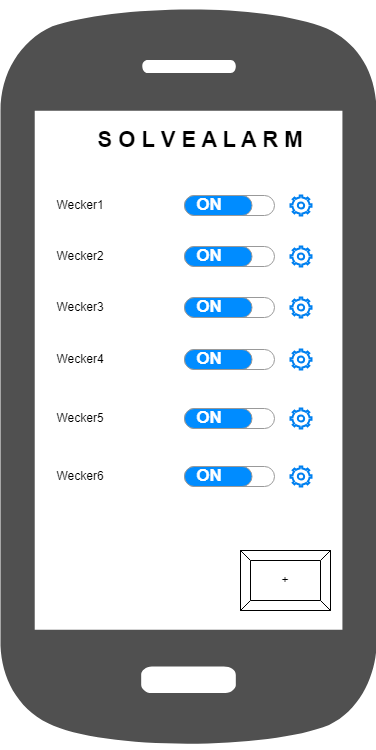

The diagram above was exported from draw.io. Its source (the exported page's mxGraphModel, read from the mxfile embedded in the PNG):
<mxGraphModel dx="1434" dy="786" grid="1" gridSize="10" guides="1" tooltips="1" connect="1" arrows="1" fold="1" page="1" pageScale="1" pageWidth="827" pageHeight="1169" math="0" shadow="0">
  <root>
    <mxCell id="0" />
    <mxCell id="1" parent="0" />
    <mxCell id="dYAvZs6aVozZZ1Gtp9qe-1" value="" style="sketch=0;pointerEvents=1;shadow=0;dashed=0;html=1;strokeColor=none;fillColor=#505050;labelPosition=center;verticalLabelPosition=bottom;verticalAlign=top;outlineConnect=0;align=center;shape=mxgraph.office.devices.cell_phone_android_standalone;" vertex="1" parent="1">
      <mxGeometry x="230" y="140" width="376" height="750" as="geometry" />
    </mxCell>
    <mxCell id="dYAvZs6aVozZZ1Gtp9qe-2" value="+" style="labelPosition=center;verticalLabelPosition=middle;align=center;html=1;shape=mxgraph.basic.button;dx=10;whiteSpace=wrap;" vertex="1" parent="1">
      <mxGeometry x="470" y="690" width="90" height="60" as="geometry" />
    </mxCell>
    <mxCell id="dYAvZs6aVozZZ1Gtp9qe-3" value="S O L V E A L A R M" style="text;html=1;align=center;verticalAlign=middle;whiteSpace=wrap;rounded=0;fontStyle=1;fontSize=22;labelBackgroundColor=default;" vertex="1" parent="1">
      <mxGeometry x="270" y="240" width="320" height="80" as="geometry" />
    </mxCell>
    <mxCell id="dYAvZs6aVozZZ1Gtp9qe-5" value="Wecker1" style="text;html=1;align=center;verticalAlign=middle;whiteSpace=wrap;rounded=0;" vertex="1" parent="1">
      <mxGeometry x="280" y="330" width="60" height="30" as="geometry" />
    </mxCell>
    <mxCell id="dYAvZs6aVozZZ1Gtp9qe-6" value="Wecker2" style="text;html=1;align=center;verticalAlign=middle;whiteSpace=wrap;rounded=0;" vertex="1" parent="1">
      <mxGeometry x="280" y="381" width="60" height="30" as="geometry" />
    </mxCell>
    <mxCell id="dYAvZs6aVozZZ1Gtp9qe-7" value="Wecker3" style="text;html=1;align=center;verticalAlign=middle;whiteSpace=wrap;rounded=0;" vertex="1" parent="1">
      <mxGeometry x="280" y="432" width="60" height="30" as="geometry" />
    </mxCell>
    <mxCell id="dYAvZs6aVozZZ1Gtp9qe-8" value="Wecker4" style="text;html=1;align=center;verticalAlign=middle;whiteSpace=wrap;rounded=0;" vertex="1" parent="1">
      <mxGeometry x="280" y="484" width="60" height="30" as="geometry" />
    </mxCell>
    <mxCell id="dYAvZs6aVozZZ1Gtp9qe-9" value="Wecker5" style="text;html=1;align=center;verticalAlign=middle;whiteSpace=wrap;rounded=0;" vertex="1" parent="1">
      <mxGeometry x="280" y="543" width="60" height="30" as="geometry" />
    </mxCell>
    <mxCell id="dYAvZs6aVozZZ1Gtp9qe-10" value="Wecker6" style="text;html=1;align=center;verticalAlign=middle;whiteSpace=wrap;rounded=0;" vertex="1" parent="1">
      <mxGeometry x="280" y="601" width="60" height="30" as="geometry" />
    </mxCell>
    <mxCell id="dYAvZs6aVozZZ1Gtp9qe-13" style="edgeStyle=orthogonalEdgeStyle;rounded=0;orthogonalLoop=1;jettySize=auto;html=1;exitX=0.5;exitY=1;exitDx=0;exitDy=0;" edge="1" parent="1" source="dYAvZs6aVozZZ1Gtp9qe-5" target="dYAvZs6aVozZZ1Gtp9qe-5">
      <mxGeometry relative="1" as="geometry" />
    </mxCell>
    <mxCell id="dYAvZs6aVozZZ1Gtp9qe-14" value="ON" style="strokeWidth=1;shadow=0;dashed=0;align=center;html=1;shape=mxgraph.mockup.buttons.onOffButton;gradientColor=none;strokeColor=#999999;buttonState=on;fillColor2=#008cff;fontColor=#ffffff;fontSize=17;mainText=;spacingRight=40;fontStyle=1;whiteSpace=wrap;" vertex="1" parent="1">
      <mxGeometry x="414" y="335" width="90" height="20" as="geometry" />
    </mxCell>
    <mxCell id="dYAvZs6aVozZZ1Gtp9qe-15" value="ON" style="strokeWidth=1;shadow=0;dashed=0;align=center;html=1;shape=mxgraph.mockup.buttons.onOffButton;gradientColor=none;strokeColor=#999999;buttonState=on;fillColor2=#008cff;fontColor=#ffffff;fontSize=17;mainText=;spacingRight=40;fontStyle=1;whiteSpace=wrap;" vertex="1" parent="1">
      <mxGeometry x="414" y="386" width="90" height="20" as="geometry" />
    </mxCell>
    <mxCell id="dYAvZs6aVozZZ1Gtp9qe-16" value="ON" style="strokeWidth=1;shadow=0;dashed=0;align=center;html=1;shape=mxgraph.mockup.buttons.onOffButton;gradientColor=none;strokeColor=#999999;buttonState=on;fillColor2=#008cff;fontColor=#ffffff;fontSize=17;mainText=;spacingRight=40;fontStyle=1;whiteSpace=wrap;" vertex="1" parent="1">
      <mxGeometry x="414" y="437" width="90" height="20" as="geometry" />
    </mxCell>
    <mxCell id="dYAvZs6aVozZZ1Gtp9qe-17" value="ON" style="strokeWidth=1;shadow=0;dashed=0;align=center;html=1;shape=mxgraph.mockup.buttons.onOffButton;gradientColor=none;strokeColor=#999999;buttonState=on;fillColor2=#008cff;fontColor=#ffffff;fontSize=17;mainText=;spacingRight=40;fontStyle=1;whiteSpace=wrap;" vertex="1" parent="1">
      <mxGeometry x="414" y="489" width="90" height="20" as="geometry" />
    </mxCell>
    <mxCell id="dYAvZs6aVozZZ1Gtp9qe-18" value="ON" style="strokeWidth=1;shadow=0;dashed=0;align=center;html=1;shape=mxgraph.mockup.buttons.onOffButton;gradientColor=none;strokeColor=#999999;buttonState=on;fillColor2=#008cff;fontColor=#ffffff;fontSize=17;mainText=;spacingRight=40;fontStyle=1;whiteSpace=wrap;" vertex="1" parent="1">
      <mxGeometry x="414" y="548" width="90" height="20" as="geometry" />
    </mxCell>
    <mxCell id="dYAvZs6aVozZZ1Gtp9qe-19" value="ON" style="strokeWidth=1;shadow=0;dashed=0;align=center;html=1;shape=mxgraph.mockup.buttons.onOffButton;gradientColor=none;strokeColor=#999999;buttonState=on;fillColor2=#008cff;fontColor=#ffffff;fontSize=17;mainText=;spacingRight=40;fontStyle=1;whiteSpace=wrap;" vertex="1" parent="1">
      <mxGeometry x="414" y="606" width="90" height="20" as="geometry" />
    </mxCell>
    <mxCell id="dYAvZs6aVozZZ1Gtp9qe-21" value="" style="html=1;verticalLabelPosition=bottom;align=center;labelBackgroundColor=#ffffff;verticalAlign=top;strokeWidth=2;strokeColor=#0080F0;shadow=0;dashed=0;shape=mxgraph.ios7.icons.settings;" vertex="1" parent="1">
      <mxGeometry x="520" y="606" width="21" height="20" as="geometry" />
    </mxCell>
    <mxCell id="dYAvZs6aVozZZ1Gtp9qe-22" value="" style="html=1;verticalLabelPosition=bottom;align=center;labelBackgroundColor=#ffffff;verticalAlign=top;strokeWidth=2;strokeColor=#0080F0;shadow=0;dashed=0;shape=mxgraph.ios7.icons.settings;" vertex="1" parent="1">
      <mxGeometry x="520" y="548" width="21" height="20" as="geometry" />
    </mxCell>
    <mxCell id="dYAvZs6aVozZZ1Gtp9qe-23" value="" style="html=1;verticalLabelPosition=bottom;align=center;labelBackgroundColor=#ffffff;verticalAlign=top;strokeWidth=2;strokeColor=#0080F0;shadow=0;dashed=0;shape=mxgraph.ios7.icons.settings;" vertex="1" parent="1">
      <mxGeometry x="520" y="489" width="21" height="20" as="geometry" />
    </mxCell>
    <mxCell id="dYAvZs6aVozZZ1Gtp9qe-24" value="" style="html=1;verticalLabelPosition=bottom;align=center;labelBackgroundColor=#ffffff;verticalAlign=top;strokeWidth=2;strokeColor=#0080F0;shadow=0;dashed=0;shape=mxgraph.ios7.icons.settings;" vertex="1" parent="1">
      <mxGeometry x="520" y="437" width="21" height="20" as="geometry" />
    </mxCell>
    <mxCell id="dYAvZs6aVozZZ1Gtp9qe-25" value="" style="html=1;verticalLabelPosition=bottom;align=center;labelBackgroundColor=#ffffff;verticalAlign=top;strokeWidth=2;strokeColor=#0080F0;shadow=0;dashed=0;shape=mxgraph.ios7.icons.settings;" vertex="1" parent="1">
      <mxGeometry x="520" y="386" width="21" height="20" as="geometry" />
    </mxCell>
    <mxCell id="dYAvZs6aVozZZ1Gtp9qe-26" value="" style="html=1;verticalLabelPosition=bottom;align=center;labelBackgroundColor=#ffffff;verticalAlign=top;strokeWidth=2;strokeColor=#0080F0;shadow=0;dashed=0;shape=mxgraph.ios7.icons.settings;" vertex="1" parent="1">
      <mxGeometry x="520" y="335" width="21" height="20" as="geometry" />
    </mxCell>
  </root>
</mxGraphModel>